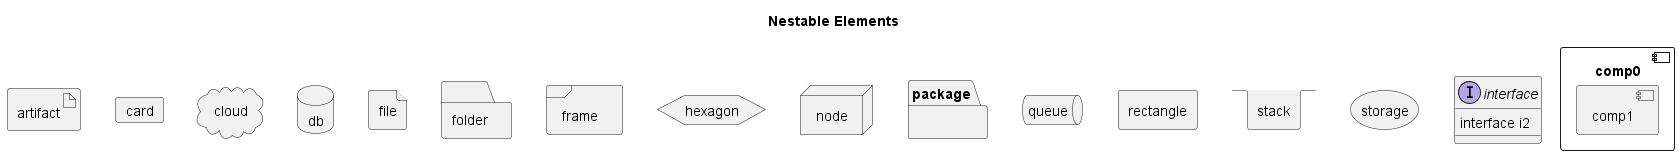

The diagram above was rendered by PlantUML. Its source (embedded in the PNG):
@startuml
title Nestable Elements
allowmixing

artifact artifact {
}
card card {
}

cloud cloud {
}
component comp0 {
    component comp1
}
interface interface {
    interface i2
}
database db {

}
file file {

}
folder folder {

}
frame frame {

}
hexagon hexagon {

}
node node {

}
package package  {

}
queue queue {

}
rectangle rectangle {

}
stack stack {

}
storage storage {

}
@enduml